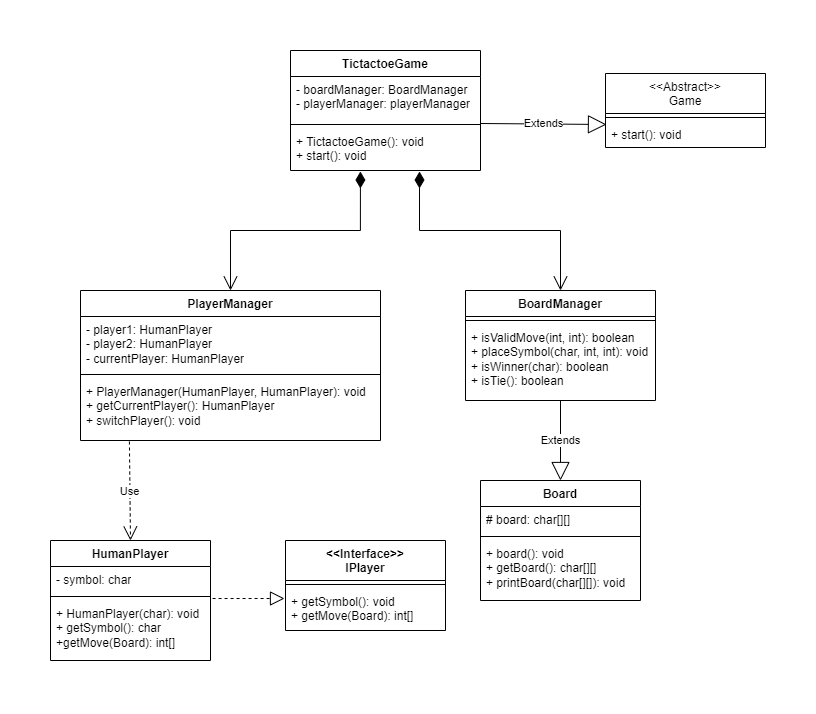

The diagram above was exported from draw.io. Its source (the exported page's mxGraphModel, read from the mxfile embedded in the PNG):
<mxGraphModel dx="1633" dy="755" grid="1" gridSize="10" guides="1" tooltips="1" connect="1" arrows="1" fold="1" page="1" pageScale="1" pageWidth="850" pageHeight="1100" math="0" shadow="0">
  <root>
    <mxCell id="0" />
    <mxCell id="1" parent="0" />
    <mxCell id="mB8uMbvoKgrO5J7uaGN0-5" value="Board" style="swimlane;fontStyle=1;align=center;verticalAlign=top;childLayout=stackLayout;horizontal=1;startSize=26;horizontalStack=0;resizeParent=1;resizeParentMax=0;resizeLast=0;collapsible=1;marginBottom=0;whiteSpace=wrap;html=1;" vertex="1" parent="1">
      <mxGeometry x="498" y="690" width="160" height="120" as="geometry" />
    </mxCell>
    <mxCell id="mB8uMbvoKgrO5J7uaGN0-6" value="# board: char[][]" style="text;strokeColor=none;fillColor=none;align=left;verticalAlign=top;spacingLeft=4;spacingRight=4;overflow=hidden;rotatable=0;points=[[0,0.5],[1,0.5]];portConstraint=eastwest;whiteSpace=wrap;html=1;" vertex="1" parent="mB8uMbvoKgrO5J7uaGN0-5">
      <mxGeometry y="26" width="160" height="26" as="geometry" />
    </mxCell>
    <mxCell id="mB8uMbvoKgrO5J7uaGN0-7" value="" style="line;strokeWidth=1;fillColor=none;align=left;verticalAlign=middle;spacingTop=-1;spacingLeft=3;spacingRight=3;rotatable=0;labelPosition=right;points=[];portConstraint=eastwest;strokeColor=inherit;" vertex="1" parent="mB8uMbvoKgrO5J7uaGN0-5">
      <mxGeometry y="52" width="160" height="8" as="geometry" />
    </mxCell>
    <mxCell id="mB8uMbvoKgrO5J7uaGN0-8" value="+ board(): void&lt;div&gt;+ getBoard(): char[][]&lt;/div&gt;&lt;div&gt;+ printBoard(char[][]): void&lt;/div&gt;" style="text;strokeColor=none;fillColor=none;align=left;verticalAlign=top;spacingLeft=4;spacingRight=4;overflow=hidden;rotatable=0;points=[[0,0.5],[1,0.5]];portConstraint=eastwest;whiteSpace=wrap;html=1;" vertex="1" parent="mB8uMbvoKgrO5J7uaGN0-5">
      <mxGeometry y="60" width="160" height="60" as="geometry" />
    </mxCell>
    <mxCell id="mB8uMbvoKgrO5J7uaGN0-9" value="BoardManager" style="swimlane;fontStyle=1;align=center;verticalAlign=top;childLayout=stackLayout;horizontal=1;startSize=26;horizontalStack=0;resizeParent=1;resizeParentMax=0;resizeLast=0;collapsible=1;marginBottom=0;whiteSpace=wrap;html=1;" vertex="1" parent="1">
      <mxGeometry x="483" y="500" width="190" height="110" as="geometry" />
    </mxCell>
    <mxCell id="mB8uMbvoKgrO5J7uaGN0-11" value="" style="line;strokeWidth=1;fillColor=none;align=left;verticalAlign=middle;spacingTop=-1;spacingLeft=3;spacingRight=3;rotatable=0;labelPosition=right;points=[];portConstraint=eastwest;strokeColor=inherit;" vertex="1" parent="mB8uMbvoKgrO5J7uaGN0-9">
      <mxGeometry y="26" width="190" height="8" as="geometry" />
    </mxCell>
    <mxCell id="mB8uMbvoKgrO5J7uaGN0-12" value="+ isValidMove(int, int): boolean&lt;div&gt;+ placeSymbol(char, int, int): void&lt;/div&gt;&lt;div&gt;+ isWinner(char): boolean&lt;/div&gt;&lt;div&gt;+ isTie(): boolean&lt;br&gt;&lt;div&gt;&lt;br&gt;&lt;/div&gt;&lt;/div&gt;" style="text;strokeColor=none;fillColor=none;align=left;verticalAlign=top;spacingLeft=4;spacingRight=4;overflow=hidden;rotatable=0;points=[[0,0.5],[1,0.5]];portConstraint=eastwest;whiteSpace=wrap;html=1;" vertex="1" parent="mB8uMbvoKgrO5J7uaGN0-9">
      <mxGeometry y="34" width="190" height="76" as="geometry" />
    </mxCell>
    <mxCell id="mB8uMbvoKgrO5J7uaGN0-13" value="&lt;span style=&quot;font-weight: normal;&quot;&gt;&amp;lt;&amp;lt;Abstract&amp;gt;&amp;gt;&lt;/span&gt;&lt;div&gt;&lt;span style=&quot;font-weight: normal;&quot;&gt;Game&lt;/span&gt;&lt;/div&gt;" style="swimlane;fontStyle=1;align=center;verticalAlign=top;childLayout=stackLayout;horizontal=1;startSize=40;horizontalStack=0;resizeParent=1;resizeParentMax=0;resizeLast=0;collapsible=1;marginBottom=0;whiteSpace=wrap;html=1;" vertex="1" parent="1">
      <mxGeometry x="623" y="283" width="160" height="74" as="geometry" />
    </mxCell>
    <mxCell id="mB8uMbvoKgrO5J7uaGN0-15" value="" style="line;strokeWidth=1;fillColor=none;align=left;verticalAlign=middle;spacingTop=-1;spacingLeft=3;spacingRight=3;rotatable=0;labelPosition=right;points=[];portConstraint=eastwest;strokeColor=inherit;" vertex="1" parent="mB8uMbvoKgrO5J7uaGN0-13">
      <mxGeometry y="40" width="160" height="8" as="geometry" />
    </mxCell>
    <mxCell id="mB8uMbvoKgrO5J7uaGN0-16" value="+ start(): void" style="text;strokeColor=none;fillColor=none;align=left;verticalAlign=top;spacingLeft=4;spacingRight=4;overflow=hidden;rotatable=0;points=[[0,0.5],[1,0.5]];portConstraint=eastwest;whiteSpace=wrap;html=1;" vertex="1" parent="mB8uMbvoKgrO5J7uaGN0-13">
      <mxGeometry y="48" width="160" height="26" as="geometry" />
    </mxCell>
    <mxCell id="mB8uMbvoKgrO5J7uaGN0-17" value="HumanPlayer" style="swimlane;fontStyle=1;align=center;verticalAlign=top;childLayout=stackLayout;horizontal=1;startSize=26;horizontalStack=0;resizeParent=1;resizeParentMax=0;resizeLast=0;collapsible=1;marginBottom=0;whiteSpace=wrap;html=1;" vertex="1" parent="1">
      <mxGeometry x="68" y="750" width="160" height="120" as="geometry" />
    </mxCell>
    <mxCell id="mB8uMbvoKgrO5J7uaGN0-18" value="- symbol: char" style="text;strokeColor=none;fillColor=none;align=left;verticalAlign=top;spacingLeft=4;spacingRight=4;overflow=hidden;rotatable=0;points=[[0,0.5],[1,0.5]];portConstraint=eastwest;whiteSpace=wrap;html=1;" vertex="1" parent="mB8uMbvoKgrO5J7uaGN0-17">
      <mxGeometry y="26" width="160" height="26" as="geometry" />
    </mxCell>
    <mxCell id="mB8uMbvoKgrO5J7uaGN0-19" value="" style="line;strokeWidth=1;fillColor=none;align=left;verticalAlign=middle;spacingTop=-1;spacingLeft=3;spacingRight=3;rotatable=0;labelPosition=right;points=[];portConstraint=eastwest;strokeColor=inherit;" vertex="1" parent="mB8uMbvoKgrO5J7uaGN0-17">
      <mxGeometry y="52" width="160" height="8" as="geometry" />
    </mxCell>
    <mxCell id="mB8uMbvoKgrO5J7uaGN0-20" value="+ HumanPlayer(char): void&lt;div&gt;+ getSymbol(): char&lt;/div&gt;&lt;div&gt;+getMove(Board): int[]&lt;/div&gt;" style="text;strokeColor=none;fillColor=none;align=left;verticalAlign=top;spacingLeft=4;spacingRight=4;overflow=hidden;rotatable=0;points=[[0,0.5],[1,0.5]];portConstraint=eastwest;whiteSpace=wrap;html=1;" vertex="1" parent="mB8uMbvoKgrO5J7uaGN0-17">
      <mxGeometry y="60" width="160" height="60" as="geometry" />
    </mxCell>
    <mxCell id="mB8uMbvoKgrO5J7uaGN0-21" value="&amp;lt;&amp;lt;Interface&amp;gt;&amp;gt;&lt;div&gt;IPlayer&lt;/div&gt;" style="swimlane;fontStyle=1;align=center;verticalAlign=top;childLayout=stackLayout;horizontal=1;startSize=40;horizontalStack=0;resizeParent=1;resizeParentMax=0;resizeLast=0;collapsible=1;marginBottom=0;whiteSpace=wrap;html=1;" vertex="1" parent="1">
      <mxGeometry x="303" y="750" width="160" height="90" as="geometry" />
    </mxCell>
    <mxCell id="mB8uMbvoKgrO5J7uaGN0-23" value="" style="line;strokeWidth=1;fillColor=none;align=left;verticalAlign=middle;spacingTop=-1;spacingLeft=3;spacingRight=3;rotatable=0;labelPosition=right;points=[];portConstraint=eastwest;strokeColor=inherit;" vertex="1" parent="mB8uMbvoKgrO5J7uaGN0-21">
      <mxGeometry y="40" width="160" height="8" as="geometry" />
    </mxCell>
    <mxCell id="mB8uMbvoKgrO5J7uaGN0-24" value="+ getSymbol(): void&lt;div&gt;+ getMove(Board): int[]&lt;/div&gt;" style="text;strokeColor=none;fillColor=none;align=left;verticalAlign=top;spacingLeft=4;spacingRight=4;overflow=hidden;rotatable=0;points=[[0,0.5],[1,0.5]];portConstraint=eastwest;whiteSpace=wrap;html=1;" vertex="1" parent="mB8uMbvoKgrO5J7uaGN0-21">
      <mxGeometry y="48" width="160" height="42" as="geometry" />
    </mxCell>
    <mxCell id="mB8uMbvoKgrO5J7uaGN0-25" value="PlayerManager" style="swimlane;fontStyle=1;align=center;verticalAlign=top;childLayout=stackLayout;horizontal=1;startSize=26;horizontalStack=0;resizeParent=1;resizeParentMax=0;resizeLast=0;collapsible=1;marginBottom=0;whiteSpace=wrap;html=1;" vertex="1" parent="1">
      <mxGeometry x="98" y="500" width="300" height="150" as="geometry" />
    </mxCell>
    <mxCell id="mB8uMbvoKgrO5J7uaGN0-26" value="- player1: HumanPlayer&lt;div&gt;- player2: HumanPlayer&lt;/div&gt;&lt;div&gt;- currentPlayer: HumanPlayer&lt;/div&gt;" style="text;strokeColor=none;fillColor=none;align=left;verticalAlign=top;spacingLeft=4;spacingRight=4;overflow=hidden;rotatable=0;points=[[0,0.5],[1,0.5]];portConstraint=eastwest;whiteSpace=wrap;html=1;" vertex="1" parent="mB8uMbvoKgrO5J7uaGN0-25">
      <mxGeometry y="26" width="300" height="54" as="geometry" />
    </mxCell>
    <mxCell id="mB8uMbvoKgrO5J7uaGN0-27" value="" style="line;strokeWidth=1;fillColor=none;align=left;verticalAlign=middle;spacingTop=-1;spacingLeft=3;spacingRight=3;rotatable=0;labelPosition=right;points=[];portConstraint=eastwest;strokeColor=inherit;" vertex="1" parent="mB8uMbvoKgrO5J7uaGN0-25">
      <mxGeometry y="80" width="300" height="8" as="geometry" />
    </mxCell>
    <mxCell id="mB8uMbvoKgrO5J7uaGN0-28" value="+ PlayerManager(HumanPlayer, HumanPlayer): void&lt;div&gt;+ getCurrentPlayer(): HumanPlayer&lt;/div&gt;&lt;div&gt;+ switchPlayer(): void&lt;/div&gt;" style="text;strokeColor=none;fillColor=none;align=left;verticalAlign=top;spacingLeft=4;spacingRight=4;overflow=hidden;rotatable=0;points=[[0,0.5],[1,0.5]];portConstraint=eastwest;whiteSpace=wrap;html=1;" vertex="1" parent="mB8uMbvoKgrO5J7uaGN0-25">
      <mxGeometry y="88" width="300" height="62" as="geometry" />
    </mxCell>
    <mxCell id="mB8uMbvoKgrO5J7uaGN0-29" value="TictactoeGame" style="swimlane;fontStyle=1;align=center;verticalAlign=top;childLayout=stackLayout;horizontal=1;startSize=26;horizontalStack=0;resizeParent=1;resizeParentMax=0;resizeLast=0;collapsible=1;marginBottom=0;whiteSpace=wrap;html=1;" vertex="1" parent="1">
      <mxGeometry x="308" y="260" width="190" height="120" as="geometry" />
    </mxCell>
    <mxCell id="mB8uMbvoKgrO5J7uaGN0-30" value="- boardManager: BoardManager&lt;div&gt;- playerManager: playerManager&lt;/div&gt;" style="text;strokeColor=none;fillColor=none;align=left;verticalAlign=top;spacingLeft=4;spacingRight=4;overflow=hidden;rotatable=0;points=[[0,0.5],[1,0.5]];portConstraint=eastwest;whiteSpace=wrap;html=1;" vertex="1" parent="mB8uMbvoKgrO5J7uaGN0-29">
      <mxGeometry y="26" width="190" height="44" as="geometry" />
    </mxCell>
    <mxCell id="mB8uMbvoKgrO5J7uaGN0-31" value="" style="line;strokeWidth=1;fillColor=none;align=left;verticalAlign=middle;spacingTop=-1;spacingLeft=3;spacingRight=3;rotatable=0;labelPosition=right;points=[];portConstraint=eastwest;strokeColor=inherit;" vertex="1" parent="mB8uMbvoKgrO5J7uaGN0-29">
      <mxGeometry y="70" width="190" height="8" as="geometry" />
    </mxCell>
    <mxCell id="mB8uMbvoKgrO5J7uaGN0-32" value="+ TictactoeGame(): void&lt;div&gt;+ start(): void&lt;/div&gt;" style="text;strokeColor=none;fillColor=none;align=left;verticalAlign=top;spacingLeft=4;spacingRight=4;overflow=hidden;rotatable=0;points=[[0,0.5],[1,0.5]];portConstraint=eastwest;whiteSpace=wrap;html=1;" vertex="1" parent="mB8uMbvoKgrO5J7uaGN0-29">
      <mxGeometry y="78" width="190" height="42" as="geometry" />
    </mxCell>
    <mxCell id="mB8uMbvoKgrO5J7uaGN0-33" value="Extends" style="endArrow=block;endSize=16;endFill=0;html=1;rounded=0;exitX=1;exitY=1.068;exitDx=0;exitDy=0;exitPerimeter=0;entryX=0.006;entryY=0.115;entryDx=0;entryDy=0;entryPerimeter=0;" edge="1" parent="1" source="mB8uMbvoKgrO5J7uaGN0-30" target="mB8uMbvoKgrO5J7uaGN0-16">
      <mxGeometry width="160" relative="1" as="geometry">
        <mxPoint x="568" y="470" as="sourcePoint" />
        <mxPoint x="728" y="470" as="targetPoint" />
      </mxGeometry>
    </mxCell>
    <mxCell id="mB8uMbvoKgrO5J7uaGN0-36" value="" style="endArrow=open;html=1;endSize=12;startArrow=diamondThin;startSize=14;startFill=1;edgeStyle=orthogonalEdgeStyle;align=left;verticalAlign=bottom;rounded=0;entryX=0.5;entryY=0;entryDx=0;entryDy=0;exitX=0.679;exitY=1.024;exitDx=0;exitDy=0;exitPerimeter=0;" edge="1" parent="1" source="mB8uMbvoKgrO5J7uaGN0-32" target="mB8uMbvoKgrO5J7uaGN0-9">
      <mxGeometry x="-1" y="3" relative="1" as="geometry">
        <mxPoint x="398" y="410" as="sourcePoint" />
        <mxPoint x="598" y="450" as="targetPoint" />
      </mxGeometry>
    </mxCell>
    <mxCell id="mB8uMbvoKgrO5J7uaGN0-37" value="" style="endArrow=open;html=1;endSize=12;startArrow=diamondThin;startSize=14;startFill=1;edgeStyle=orthogonalEdgeStyle;align=left;verticalAlign=bottom;rounded=0;entryX=0.5;entryY=0;entryDx=0;entryDy=0;exitX=0.368;exitY=1.024;exitDx=0;exitDy=0;exitPerimeter=0;" edge="1" parent="1" source="mB8uMbvoKgrO5J7uaGN0-32" target="mB8uMbvoKgrO5J7uaGN0-25">
      <mxGeometry x="-1" y="3" relative="1" as="geometry">
        <mxPoint x="378" y="390" as="sourcePoint" />
        <mxPoint x="278" y="450" as="targetPoint" />
      </mxGeometry>
    </mxCell>
    <mxCell id="mB8uMbvoKgrO5J7uaGN0-38" value="Extends" style="endArrow=block;endSize=16;endFill=0;html=1;rounded=0;entryX=0.5;entryY=0;entryDx=0;entryDy=0;exitX=0.5;exitY=1;exitDx=0;exitDy=0;exitPerimeter=0;" edge="1" parent="1" source="mB8uMbvoKgrO5J7uaGN0-12" target="mB8uMbvoKgrO5J7uaGN0-5">
      <mxGeometry width="160" relative="1" as="geometry">
        <mxPoint x="378" y="580" as="sourcePoint" />
        <mxPoint x="538" y="580" as="targetPoint" />
      </mxGeometry>
    </mxCell>
    <mxCell id="mB8uMbvoKgrO5J7uaGN0-39" value="Use" style="endArrow=open;endSize=12;dashed=1;html=1;rounded=0;entryX=0.5;entryY=0;entryDx=0;entryDy=0;exitX=0.163;exitY=1.016;exitDx=0;exitDy=0;exitPerimeter=0;" edge="1" parent="1" source="mB8uMbvoKgrO5J7uaGN0-28" target="mB8uMbvoKgrO5J7uaGN0-17">
      <mxGeometry width="160" relative="1" as="geometry">
        <mxPoint x="378" y="580" as="sourcePoint" />
        <mxPoint x="538" y="580" as="targetPoint" />
      </mxGeometry>
    </mxCell>
    <mxCell id="mB8uMbvoKgrO5J7uaGN0-40" value="" style="endArrow=block;dashed=1;endFill=0;endSize=12;html=1;rounded=0;exitX=1.013;exitY=-0.033;exitDx=0;exitDy=0;exitPerimeter=0;" edge="1" parent="1" source="mB8uMbvoKgrO5J7uaGN0-20">
      <mxGeometry width="160" relative="1" as="geometry">
        <mxPoint x="378" y="680" as="sourcePoint" />
        <mxPoint x="302" y="808" as="targetPoint" />
      </mxGeometry>
    </mxCell>
  </root>
</mxGraphModel>